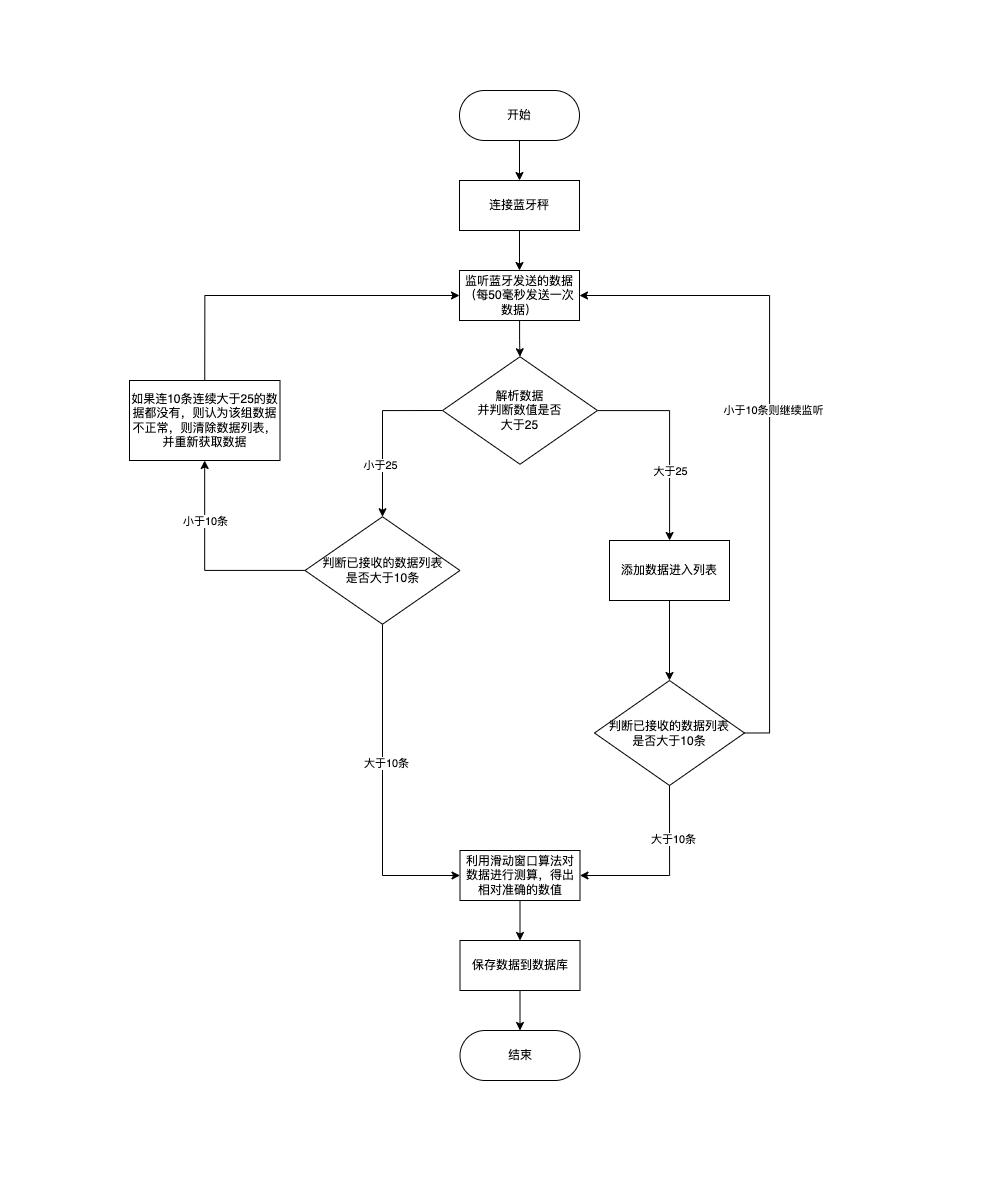

The diagram above was exported from draw.io. Its source (the exported page's mxGraphModel, read from the mxfile embedded in the PNG):
<mxGraphModel dx="2011" dy="1495" grid="1" gridSize="10" guides="1" tooltips="1" connect="1" arrows="1" fold="1" page="1" pageScale="1" pageWidth="1000" pageHeight="1200" math="0" shadow="0">
  <root>
    <mxCell id="0" />
    <mxCell id="1" parent="0" />
    <mxCell id="FaZQX7NdsBvqp3XVfcJ2-7" value="" style="edgeStyle=orthogonalEdgeStyle;rounded=0;orthogonalLoop=1;jettySize=auto;html=1;" edge="1" parent="1" source="FaZQX7NdsBvqp3XVfcJ2-4" target="FaZQX7NdsBvqp3XVfcJ2-5">
      <mxGeometry relative="1" as="geometry" />
    </mxCell>
    <mxCell id="FaZQX7NdsBvqp3XVfcJ2-4" value="开始" style="rounded=1;whiteSpace=wrap;html=1;arcSize=50;" vertex="1" parent="1">
      <mxGeometry x="460" y="90" width="120" height="50" as="geometry" />
    </mxCell>
    <mxCell id="FaZQX7NdsBvqp3XVfcJ2-11" value="" style="edgeStyle=orthogonalEdgeStyle;rounded=0;orthogonalLoop=1;jettySize=auto;html=1;" edge="1" parent="1" source="FaZQX7NdsBvqp3XVfcJ2-5" target="FaZQX7NdsBvqp3XVfcJ2-10">
      <mxGeometry relative="1" as="geometry" />
    </mxCell>
    <mxCell id="FaZQX7NdsBvqp3XVfcJ2-5" value="连接蓝牙秤" style="rounded=0;whiteSpace=wrap;html=1;" vertex="1" parent="1">
      <mxGeometry x="460" y="180" width="120" height="50" as="geometry" />
    </mxCell>
    <mxCell id="FaZQX7NdsBvqp3XVfcJ2-20" value="" style="edgeStyle=orthogonalEdgeStyle;rounded=0;orthogonalLoop=1;jettySize=auto;html=1;" edge="1" parent="1" source="FaZQX7NdsBvqp3XVfcJ2-10" target="FaZQX7NdsBvqp3XVfcJ2-19">
      <mxGeometry relative="1" as="geometry" />
    </mxCell>
    <mxCell id="FaZQX7NdsBvqp3XVfcJ2-10" value="监听蓝牙发送的数据&lt;br&gt;（每50毫秒发送一次数据）" style="rounded=0;whiteSpace=wrap;html=1;" vertex="1" parent="1">
      <mxGeometry x="460" y="270" width="120" height="50" as="geometry" />
    </mxCell>
    <mxCell id="FaZQX7NdsBvqp3XVfcJ2-15" value="" style="edgeStyle=orthogonalEdgeStyle;rounded=0;orthogonalLoop=1;jettySize=auto;html=1;" edge="1" parent="1" source="FaZQX7NdsBvqp3XVfcJ2-12" target="FaZQX7NdsBvqp3XVfcJ2-14">
      <mxGeometry relative="1" as="geometry" />
    </mxCell>
    <mxCell id="FaZQX7NdsBvqp3XVfcJ2-12" value="利用滑动窗口算法对数据进行测算，得出相对准确的数值" style="rounded=0;whiteSpace=wrap;html=1;" vertex="1" parent="1">
      <mxGeometry x="460.5" y="850" width="120" height="50" as="geometry" />
    </mxCell>
    <mxCell id="FaZQX7NdsBvqp3XVfcJ2-18" value="" style="edgeStyle=orthogonalEdgeStyle;rounded=0;orthogonalLoop=1;jettySize=auto;html=1;" edge="1" parent="1" source="FaZQX7NdsBvqp3XVfcJ2-14" target="FaZQX7NdsBvqp3XVfcJ2-17">
      <mxGeometry relative="1" as="geometry" />
    </mxCell>
    <mxCell id="FaZQX7NdsBvqp3XVfcJ2-14" value="保存数据到数据库" style="rounded=0;whiteSpace=wrap;html=1;" vertex="1" parent="1">
      <mxGeometry x="460.5" y="940" width="120" height="50" as="geometry" />
    </mxCell>
    <mxCell id="FaZQX7NdsBvqp3XVfcJ2-17" value="结束" style="rounded=1;whiteSpace=wrap;html=1;arcSize=50;" vertex="1" parent="1">
      <mxGeometry x="460.5" y="1030" width="120" height="50" as="geometry" />
    </mxCell>
    <mxCell id="FaZQX7NdsBvqp3XVfcJ2-38" value="" style="edgeStyle=orthogonalEdgeStyle;rounded=0;orthogonalLoop=1;jettySize=auto;html=1;" edge="1" parent="1" source="FaZQX7NdsBvqp3XVfcJ2-19" target="FaZQX7NdsBvqp3XVfcJ2-37">
      <mxGeometry relative="1" as="geometry" />
    </mxCell>
    <mxCell id="FaZQX7NdsBvqp3XVfcJ2-40" value="大于25" style="edgeLabel;html=1;align=center;verticalAlign=middle;resizable=0;points=[];" vertex="1" connectable="0" parent="FaZQX7NdsBvqp3XVfcJ2-38">
      <mxGeometry x="-0.2472" y="2" relative="1" as="geometry">
        <mxPoint x="-2" y="56" as="offset" />
      </mxGeometry>
    </mxCell>
    <mxCell id="FaZQX7NdsBvqp3XVfcJ2-46" value="" style="edgeStyle=orthogonalEdgeStyle;rounded=0;orthogonalLoop=1;jettySize=auto;html=1;exitX=0;exitY=0.5;exitDx=0;exitDy=0;" edge="1" parent="1" source="FaZQX7NdsBvqp3XVfcJ2-19" target="FaZQX7NdsBvqp3XVfcJ2-45">
      <mxGeometry relative="1" as="geometry" />
    </mxCell>
    <mxCell id="FaZQX7NdsBvqp3XVfcJ2-55" value="小于25" style="edgeLabel;html=1;align=center;verticalAlign=middle;resizable=0;points=[];" vertex="1" connectable="0" parent="FaZQX7NdsBvqp3XVfcJ2-46">
      <mxGeometry x="0.3503" y="7" relative="1" as="geometry">
        <mxPoint x="-10" y="1" as="offset" />
      </mxGeometry>
    </mxCell>
    <mxCell id="FaZQX7NdsBvqp3XVfcJ2-19" value="解析数据&lt;br&gt;并判断数值是否&lt;br&gt;大于25" style="rhombus;whiteSpace=wrap;html=1;rounded=0;" vertex="1" parent="1">
      <mxGeometry x="443" y="356.25" width="155" height="107.5" as="geometry" />
    </mxCell>
    <mxCell id="FaZQX7NdsBvqp3XVfcJ2-41" style="edgeStyle=orthogonalEdgeStyle;rounded=0;orthogonalLoop=1;jettySize=auto;html=1;entryX=1;entryY=0.5;entryDx=0;entryDy=0;exitX=1;exitY=0.5;exitDx=0;exitDy=0;" edge="1" parent="1" source="FaZQX7NdsBvqp3XVfcJ2-27" target="FaZQX7NdsBvqp3XVfcJ2-10">
      <mxGeometry relative="1" as="geometry">
        <Array as="points">
          <mxPoint x="770" y="733" />
          <mxPoint x="770" y="295" />
        </Array>
      </mxGeometry>
    </mxCell>
    <mxCell id="FaZQX7NdsBvqp3XVfcJ2-42" value="小于10条则继续监听" style="edgeLabel;html=1;align=center;verticalAlign=middle;resizable=0;points=[];" vertex="1" connectable="0" parent="FaZQX7NdsBvqp3XVfcJ2-41">
      <mxGeometry x="0.0658" y="-3" relative="1" as="geometry">
        <mxPoint y="-1" as="offset" />
      </mxGeometry>
    </mxCell>
    <mxCell id="FaZQX7NdsBvqp3XVfcJ2-51" value="" style="edgeStyle=orthogonalEdgeStyle;rounded=0;orthogonalLoop=1;jettySize=auto;html=1;exitX=0.5;exitY=1;exitDx=0;exitDy=0;entryX=1;entryY=0.5;entryDx=0;entryDy=0;" edge="1" parent="1" source="FaZQX7NdsBvqp3XVfcJ2-27" target="FaZQX7NdsBvqp3XVfcJ2-12">
      <mxGeometry relative="1" as="geometry" />
    </mxCell>
    <mxCell id="FaZQX7NdsBvqp3XVfcJ2-54" value="大于10条" style="edgeLabel;html=1;align=center;verticalAlign=middle;resizable=0;points=[];" vertex="1" connectable="0" parent="FaZQX7NdsBvqp3XVfcJ2-51">
      <mxGeometry x="-0.4192" y="3" relative="1" as="geometry">
        <mxPoint as="offset" />
      </mxGeometry>
    </mxCell>
    <mxCell id="FaZQX7NdsBvqp3XVfcJ2-27" value="判断已接收的数据列表&lt;br&gt;是否大于10条" style="rhombus;whiteSpace=wrap;html=1;rounded=0;" vertex="1" parent="1">
      <mxGeometry x="595" y="680" width="150" height="105" as="geometry" />
    </mxCell>
    <mxCell id="FaZQX7NdsBvqp3XVfcJ2-39" value="" style="edgeStyle=orthogonalEdgeStyle;rounded=0;orthogonalLoop=1;jettySize=auto;html=1;" edge="1" parent="1" source="FaZQX7NdsBvqp3XVfcJ2-37" target="FaZQX7NdsBvqp3XVfcJ2-27">
      <mxGeometry relative="1" as="geometry" />
    </mxCell>
    <mxCell id="FaZQX7NdsBvqp3XVfcJ2-37" value="添加数据进入列表" style="whiteSpace=wrap;html=1;rounded=0;" vertex="1" parent="1">
      <mxGeometry x="610" y="540" width="120" height="60" as="geometry" />
    </mxCell>
    <mxCell id="FaZQX7NdsBvqp3XVfcJ2-48" value="" style="edgeStyle=orthogonalEdgeStyle;rounded=0;orthogonalLoop=1;jettySize=auto;html=1;" edge="1" parent="1" source="FaZQX7NdsBvqp3XVfcJ2-45" target="FaZQX7NdsBvqp3XVfcJ2-47">
      <mxGeometry relative="1" as="geometry" />
    </mxCell>
    <mxCell id="FaZQX7NdsBvqp3XVfcJ2-50" value="小于10条" style="edgeLabel;html=1;align=center;verticalAlign=middle;resizable=0;points=[];" vertex="1" connectable="0" parent="FaZQX7NdsBvqp3XVfcJ2-48">
      <mxGeometry x="0.0333" y="1" relative="1" as="geometry">
        <mxPoint x="1" y="-41" as="offset" />
      </mxGeometry>
    </mxCell>
    <mxCell id="FaZQX7NdsBvqp3XVfcJ2-52" style="edgeStyle=orthogonalEdgeStyle;rounded=0;orthogonalLoop=1;jettySize=auto;html=1;entryX=0;entryY=0.5;entryDx=0;entryDy=0;exitX=0.5;exitY=1;exitDx=0;exitDy=0;" edge="1" parent="1" source="FaZQX7NdsBvqp3XVfcJ2-45" target="FaZQX7NdsBvqp3XVfcJ2-12">
      <mxGeometry relative="1" as="geometry" />
    </mxCell>
    <mxCell id="FaZQX7NdsBvqp3XVfcJ2-53" value="大于10条" style="edgeLabel;html=1;align=center;verticalAlign=middle;resizable=0;points=[];" vertex="1" connectable="0" parent="FaZQX7NdsBvqp3XVfcJ2-52">
      <mxGeometry x="-0.1552" y="3" relative="1" as="geometry">
        <mxPoint as="offset" />
      </mxGeometry>
    </mxCell>
    <mxCell id="FaZQX7NdsBvqp3XVfcJ2-45" value="判断已接收的数据列表&lt;br&gt;是否大于10条" style="rhombus;whiteSpace=wrap;html=1;rounded=0;" vertex="1" parent="1">
      <mxGeometry x="305.5" y="516.25" width="155" height="107.5" as="geometry" />
    </mxCell>
    <mxCell id="FaZQX7NdsBvqp3XVfcJ2-49" style="edgeStyle=orthogonalEdgeStyle;rounded=0;orthogonalLoop=1;jettySize=auto;html=1;entryX=0;entryY=0.5;entryDx=0;entryDy=0;exitX=0.5;exitY=0;exitDx=0;exitDy=0;" edge="1" parent="1" source="FaZQX7NdsBvqp3XVfcJ2-47" target="FaZQX7NdsBvqp3XVfcJ2-10">
      <mxGeometry relative="1" as="geometry" />
    </mxCell>
    <mxCell id="FaZQX7NdsBvqp3XVfcJ2-47" value="如果连10条连续大于25的数据都没有，则认为该组数据不正常，则清除数据列表，并重新获取数据" style="whiteSpace=wrap;html=1;rounded=0;" vertex="1" parent="1">
      <mxGeometry x="130" y="380" width="150.5" height="80" as="geometry" />
    </mxCell>
  </root>
</mxGraphModel>